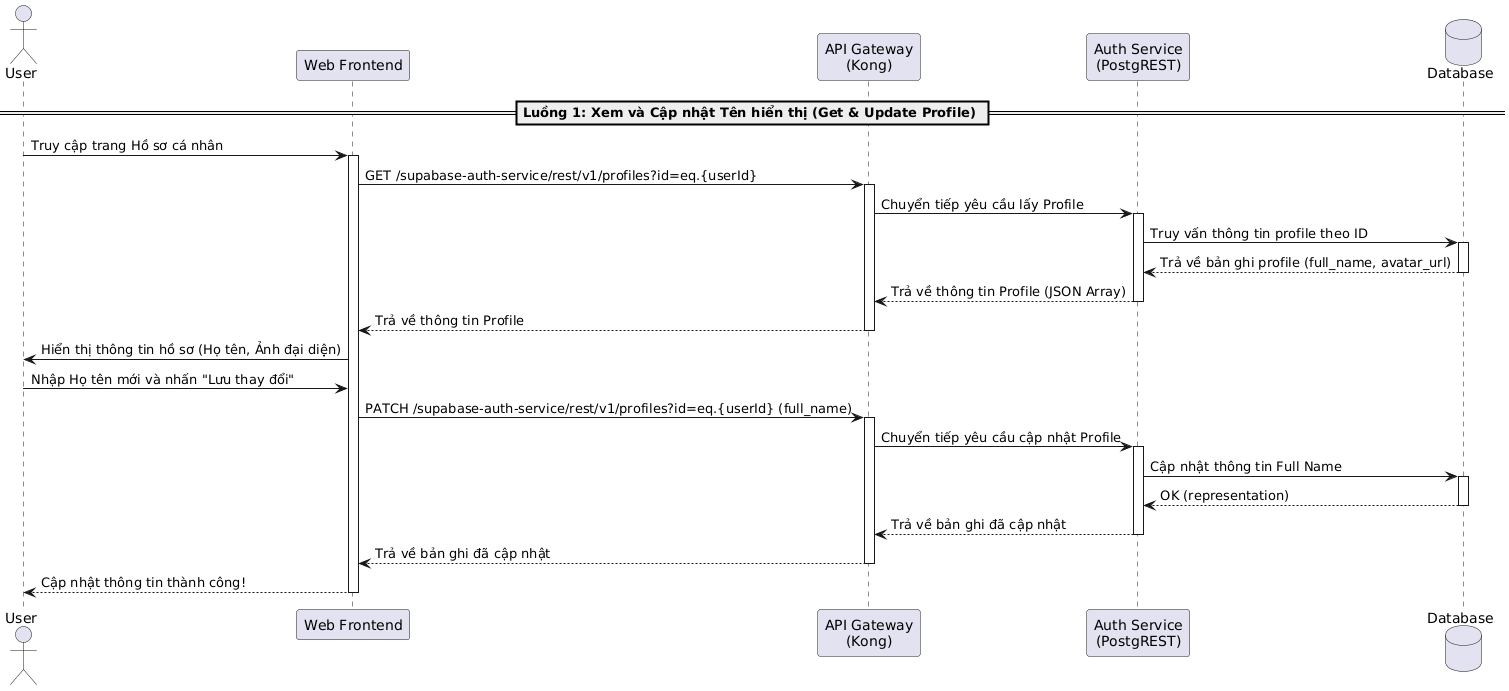

The diagram above was rendered by PlantUML. Its source (embedded in the PNG):
@startuml
actor "User" as User
participant "Web Frontend" as Frontend
participant "API Gateway\n(Kong)" as Kong
participant "Auth Service\n(PostgREST)" as AuthService
database "Database" as DB

== Luồng 1: Xem và Cập nhật Tên hiển thị (Get & Update Profile) ==
User -> Frontend: Truy cập trang Hồ sơ cá nhân
activate Frontend

Frontend -> Kong: GET /supabase-auth-service/rest/v1/profiles?id=eq.{userId}
activate Kong
Kong -> AuthService: Chuyển tiếp yêu cầu lấy Profile
activate AuthService
AuthService -> DB: Truy vấn thông tin profile theo ID
activate DB
DB --> AuthService: Trả về bản ghi profile (full_name, avatar_url)
deactivate DB
AuthService --> Kong: Trả về thông tin Profile (JSON Array)
deactivate AuthService
Kong --> Frontend: Trả về thông tin Profile
deactivate Kong
Frontend -> User: Hiển thị thông tin hồ sơ (Họ tên, Ảnh đại diện)

User -> Frontend: Nhập Họ tên mới và nhấn "Lưu thay đổi"
Frontend -> Kong: PATCH /supabase-auth-service/rest/v1/profiles?id=eq.{userId} (full_name)
activate Kong
Kong -> AuthService: Chuyển tiếp yêu cầu cập nhật Profile
activate AuthService
AuthService -> DB: Cập nhật thông tin Full Name
activate DB
DB --> AuthService: OK (representation)
deactivate DB
AuthService --> Kong: Trả về bản ghi đã cập nhật
deactivate AuthService
Kong --> Frontend: Trả về bản ghi đã cập nhật
deactivate Kong

Frontend --> User: Cập nhật thông tin thành công!
deactivate Frontend
@enduml